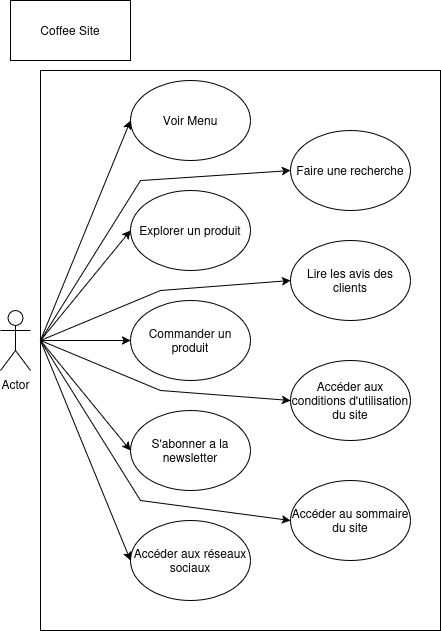

The diagram above was exported from draw.io. Its source (the exported page's mxGraphModel, read from the mxfile embedded in the PNG):
<mxGraphModel dx="954" dy="1743" grid="1" gridSize="10" guides="1" tooltips="1" connect="1" arrows="1" fold="1" page="1" pageScale="1" pageWidth="827" pageHeight="1169" math="0" shadow="0">
  <root>
    <mxCell id="0" />
    <mxCell id="1" parent="0" />
    <mxCell id="o82IeBGwwlxkZs3TT0vw-1" value="" style="rounded=0;whiteSpace=wrap;html=1;" parent="1" vertex="1">
      <mxGeometry x="60" y="10" width="400" height="560" as="geometry" />
    </mxCell>
    <mxCell id="8dwKKkCSS6J0OByViowA-1" value="Actor" style="shape=umlActor;verticalLabelPosition=bottom;verticalAlign=top;html=1;outlineConnect=0;" parent="1" vertex="1">
      <mxGeometry x="20" y="250" width="30" height="60" as="geometry" />
    </mxCell>
    <mxCell id="8dwKKkCSS6J0OByViowA-2" value="Voir Menu" style="ellipse;whiteSpace=wrap;html=1;" parent="1" vertex="1">
      <mxGeometry x="150" y="20" width="120" height="80" as="geometry" />
    </mxCell>
    <mxCell id="8dwKKkCSS6J0OByViowA-3" value="Explorer un produit" style="ellipse;whiteSpace=wrap;html=1;" parent="1" vertex="1">
      <mxGeometry x="150" y="130" width="120" height="80" as="geometry" />
    </mxCell>
    <mxCell id="8dwKKkCSS6J0OByViowA-4" value="Commander un produit" style="ellipse;whiteSpace=wrap;html=1;" parent="1" vertex="1">
      <mxGeometry x="150" y="240" width="120" height="80" as="geometry" />
    </mxCell>
    <mxCell id="8dwKKkCSS6J0OByViowA-5" value="S'abonner a la newsletter" style="ellipse;whiteSpace=wrap;html=1;" parent="1" vertex="1">
      <mxGeometry x="150" y="350" width="120" height="80" as="geometry" />
    </mxCell>
    <mxCell id="8dwKKkCSS6J0OByViowA-6" value="Accéder aux réseaux sociaux" style="ellipse;whiteSpace=wrap;html=1;" parent="1" vertex="1">
      <mxGeometry x="150" y="460" width="120" height="80" as="geometry" />
    </mxCell>
    <mxCell id="8dwKKkCSS6J0OByViowA-8" value="" style="endArrow=classic;html=1;rounded=0;entryX=0;entryY=0.5;entryDx=0;entryDy=0;" parent="1" target="8dwKKkCSS6J0OByViowA-2" edge="1">
      <mxGeometry width="50" height="50" relative="1" as="geometry">
        <mxPoint x="60" y="280" as="sourcePoint" />
        <mxPoint x="440" y="220" as="targetPoint" />
      </mxGeometry>
    </mxCell>
    <mxCell id="8dwKKkCSS6J0OByViowA-9" value="" style="endArrow=classic;html=1;rounded=0;entryX=0;entryY=0.5;entryDx=0;entryDy=0;" parent="1" target="8dwKKkCSS6J0OByViowA-3" edge="1">
      <mxGeometry width="50" height="50" relative="1" as="geometry">
        <mxPoint x="60" y="280" as="sourcePoint" />
        <mxPoint x="160" y="70" as="targetPoint" />
      </mxGeometry>
    </mxCell>
    <mxCell id="8dwKKkCSS6J0OByViowA-10" value="" style="endArrow=classic;html=1;rounded=0;entryX=0;entryY=0.5;entryDx=0;entryDy=0;" parent="1" target="8dwKKkCSS6J0OByViowA-4" edge="1">
      <mxGeometry width="50" height="50" relative="1" as="geometry">
        <mxPoint x="60" y="280" as="sourcePoint" />
        <mxPoint x="160" y="180" as="targetPoint" />
      </mxGeometry>
    </mxCell>
    <mxCell id="8dwKKkCSS6J0OByViowA-11" value="" style="endArrow=classic;html=1;rounded=0;entryX=0;entryY=0.5;entryDx=0;entryDy=0;" parent="1" target="8dwKKkCSS6J0OByViowA-5" edge="1">
      <mxGeometry width="50" height="50" relative="1" as="geometry">
        <mxPoint x="60" y="280" as="sourcePoint" />
        <mxPoint x="160" y="290" as="targetPoint" />
      </mxGeometry>
    </mxCell>
    <mxCell id="8dwKKkCSS6J0OByViowA-12" value="" style="endArrow=classic;html=1;rounded=0;entryX=0;entryY=0.5;entryDx=0;entryDy=0;" parent="1" target="8dwKKkCSS6J0OByViowA-6" edge="1">
      <mxGeometry width="50" height="50" relative="1" as="geometry">
        <mxPoint x="60" y="280" as="sourcePoint" />
        <mxPoint x="160" y="400" as="targetPoint" />
      </mxGeometry>
    </mxCell>
    <mxCell id="8dwKKkCSS6J0OByViowA-15" value="Faire une recherche" style="ellipse;whiteSpace=wrap;html=1;" parent="1" vertex="1">
      <mxGeometry x="310" y="70" width="120" height="80" as="geometry" />
    </mxCell>
    <mxCell id="8dwKKkCSS6J0OByViowA-16" value="Lire les avis des clients" style="ellipse;whiteSpace=wrap;html=1;" parent="1" vertex="1">
      <mxGeometry x="310" y="180" width="120" height="80" as="geometry" />
    </mxCell>
    <mxCell id="8dwKKkCSS6J0OByViowA-17" value="&lt;div&gt;Accéder aux conditions d'utilisation du site&lt;/div&gt;" style="ellipse;whiteSpace=wrap;html=1;" parent="1" vertex="1">
      <mxGeometry x="310" y="300" width="120" height="80" as="geometry" />
    </mxCell>
    <mxCell id="8dwKKkCSS6J0OByViowA-18" value="Accéder au sommaire du site" style="ellipse;whiteSpace=wrap;html=1;" parent="1" vertex="1">
      <mxGeometry x="310" y="420" width="120" height="80" as="geometry" />
    </mxCell>
    <mxCell id="8dwKKkCSS6J0OByViowA-19" value="" style="endArrow=classic;html=1;rounded=0;entryX=0;entryY=0.5;entryDx=0;entryDy=0;" parent="1" target="8dwKKkCSS6J0OByViowA-15" edge="1">
      <mxGeometry width="50" height="50" relative="1" as="geometry">
        <mxPoint x="60" y="280" as="sourcePoint" />
        <mxPoint x="470" y="260" as="targetPoint" />
        <Array as="points">
          <mxPoint x="160" y="120" />
        </Array>
      </mxGeometry>
    </mxCell>
    <mxCell id="8dwKKkCSS6J0OByViowA-20" value="" style="endArrow=classic;html=1;rounded=0;entryX=0;entryY=0.5;entryDx=0;entryDy=0;" parent="1" target="8dwKKkCSS6J0OByViowA-16" edge="1">
      <mxGeometry width="50" height="50" relative="1" as="geometry">
        <mxPoint x="60" y="280" as="sourcePoint" />
        <mxPoint x="470" y="260" as="targetPoint" />
        <Array as="points">
          <mxPoint x="180" y="230" />
        </Array>
      </mxGeometry>
    </mxCell>
    <mxCell id="8dwKKkCSS6J0OByViowA-21" value="" style="endArrow=classic;html=1;rounded=0;entryX=0;entryY=0.5;entryDx=0;entryDy=0;" parent="1" target="8dwKKkCSS6J0OByViowA-17" edge="1">
      <mxGeometry width="50" height="50" relative="1" as="geometry">
        <mxPoint x="60" y="280" as="sourcePoint" />
        <mxPoint x="470" y="260" as="targetPoint" />
        <Array as="points">
          <mxPoint x="180" y="330" />
        </Array>
      </mxGeometry>
    </mxCell>
    <mxCell id="8dwKKkCSS6J0OByViowA-22" value="" style="endArrow=classic;html=1;rounded=0;entryX=0;entryY=0.5;entryDx=0;entryDy=0;" parent="1" target="8dwKKkCSS6J0OByViowA-18" edge="1">
      <mxGeometry width="50" height="50" relative="1" as="geometry">
        <mxPoint x="60" y="280" as="sourcePoint" />
        <mxPoint x="470" y="260" as="targetPoint" />
        <Array as="points">
          <mxPoint x="160" y="440" />
        </Array>
      </mxGeometry>
    </mxCell>
    <mxCell id="o82IeBGwwlxkZs3TT0vw-2" value="Coffee Site" style="rounded=0;whiteSpace=wrap;html=1;" parent="1" vertex="1">
      <mxGeometry x="30" y="-60" width="120" height="60" as="geometry" />
    </mxCell>
  </root>
</mxGraphModel>